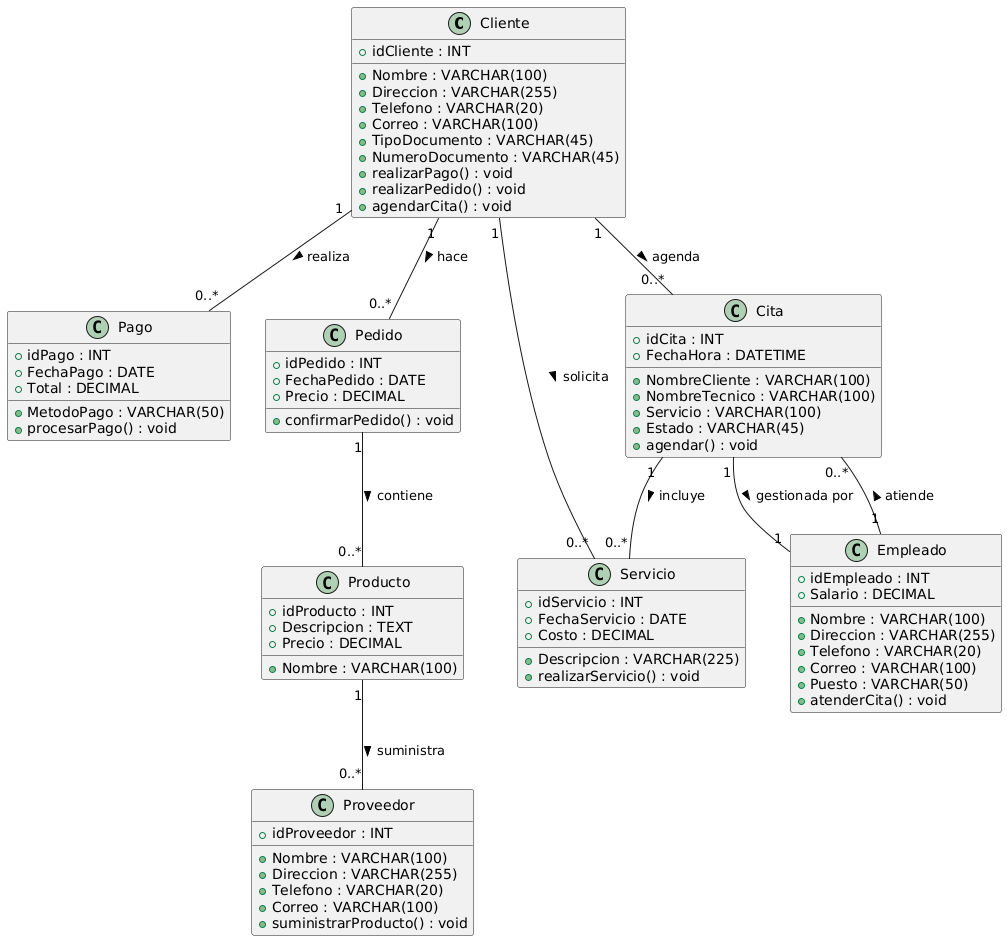

The diagram above was rendered by PlantUML. Its source (embedded in the PNG):
@startuml
' Clases concretas: Cliente y Empleado
class Cliente {
  +idCliente : INT
  +Nombre : VARCHAR(100)
  +Direccion : VARCHAR(255)
  +Telefono : VARCHAR(20)
  +Correo : VARCHAR(100)
  +TipoDocumento : VARCHAR(45)
  +NumeroDocumento : VARCHAR(45)
  +realizarPago() : void
  +realizarPedido() : void
  +agendarCita() : void
}

class Empleado {
  +idEmpleado : INT
  +Nombre : VARCHAR(100)
  +Direccion : VARCHAR(255)
  +Telefono : VARCHAR(20)
  +Correo : VARCHAR(100)
  +Salario : DECIMAL
  +Puesto : VARCHAR(50)
  +atenderCita() : void
}

' Otras clases
class Pago {
  +idPago : INT
  +FechaPago : DATE
  +Total : DECIMAL
  +MetodoPago : VARCHAR(50)
  +procesarPago() : void
}

class Pedido {
  +idPedido : INT
  +FechaPedido : DATE
  +Precio : DECIMAL
  +confirmarPedido() : void
}

class Producto {
  +idProducto : INT
  +Nombre : VARCHAR(100)
  +Descripcion : TEXT
  +Precio : DECIMAL
}

class Proveedor {
  +idProveedor : INT
  +Nombre : VARCHAR(100)
  +Direccion : VARCHAR(255)
  +Telefono : VARCHAR(20)
  +Correo : VARCHAR(100)
  +suministrarProducto() : void
}

class Servicio {
  +idServicio : INT
  +FechaServicio : DATE
  +Descripcion : VARCHAR(225)
  +Costo : DECIMAL
  +realizarServicio() : void
}

class Cita {
  +idCita : INT
  +NombreCliente : VARCHAR(100)
  +NombreTecnico : VARCHAR(100)
  +Servicio : VARCHAR(100)
  +FechaHora : DATETIME
  +Estado : VARCHAR(45)
  +agendar() : void
}

' Relaciones: Asociaciones, Agregaciones y Dependencias
Cliente "1" -- "0..*" Pago : realiza >
Cliente "1" -- "0..*" Pedido : hace >
Cliente "1" -- "0..*" Cita : agenda >
Cliente "1" -- "0..*" Servicio : solicita >

Pedido "1" -- "0..*" Producto : contiene >
Producto "1" -- "0..*" Proveedor : suministra >

Empleado "1" -- "0..*" Cita : atiende >

Cita "1" -- "1" Empleado : gestionada por >
Cita "1" -- "0..*" Servicio : incluye >
@enduml